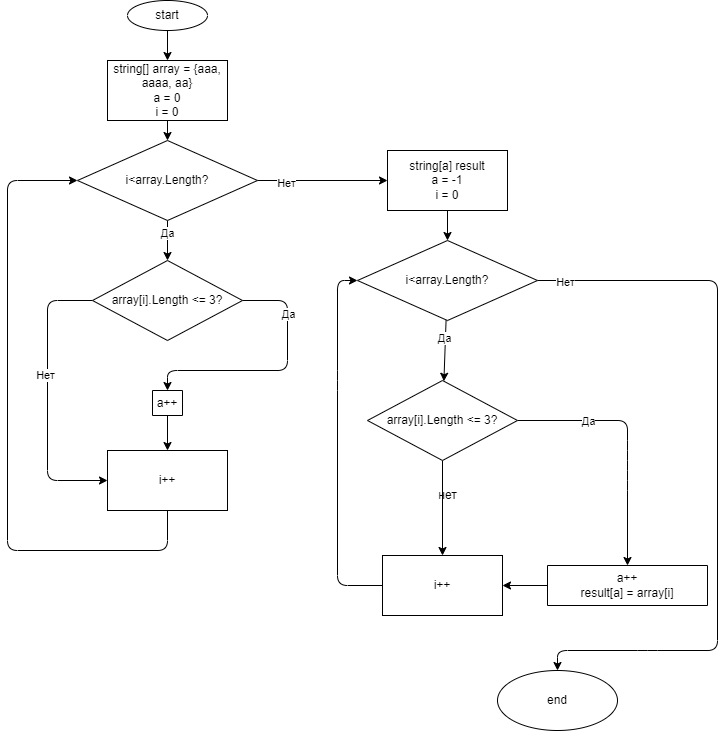

The diagram above was exported from draw.io. Its source (the exported page's mxGraphModel, read from the mxfile embedded in the PNG):
<mxGraphModel dx="1078" dy="417" grid="1" gridSize="10" guides="1" tooltips="1" connect="1" arrows="1" fold="1" page="1" pageScale="1" pageWidth="827" pageHeight="1169" math="0" shadow="0">
  <root>
    <mxCell id="0" />
    <mxCell id="1" parent="0" />
    <mxCell id="4" value="" style="edgeStyle=none;html=1;" parent="1" source="2" target="3" edge="1">
      <mxGeometry relative="1" as="geometry" />
    </mxCell>
    <mxCell id="2" value="start" style="ellipse;whiteSpace=wrap;html=1;" parent="1" vertex="1">
      <mxGeometry x="130" y="30" width="80" height="30" as="geometry" />
    </mxCell>
    <mxCell id="6" value="" style="edgeStyle=none;html=1;" parent="1" source="3" target="5" edge="1">
      <mxGeometry relative="1" as="geometry" />
    </mxCell>
    <mxCell id="3" value="string[] array = {aaa, aaaa, aa}&lt;br&gt;a = 0&lt;br&gt;i = 0" style="whiteSpace=wrap;html=1;" parent="1" vertex="1">
      <mxGeometry x="110" y="90" width="120" height="60" as="geometry" />
    </mxCell>
    <mxCell id="8" value="" style="edgeStyle=none;html=1;" parent="1" source="5" target="7" edge="1">
      <mxGeometry relative="1" as="geometry" />
    </mxCell>
    <mxCell id="9" value="Да" style="edgeLabel;html=1;align=center;verticalAlign=middle;resizable=0;points=[];" parent="8" vertex="1" connectable="0">
      <mxGeometry x="-0.4" y="-1" relative="1" as="geometry">
        <mxPoint as="offset" />
      </mxGeometry>
    </mxCell>
    <mxCell id="19" value="" style="edgeStyle=none;html=1;" parent="1" source="5" target="18" edge="1">
      <mxGeometry relative="1" as="geometry" />
    </mxCell>
    <mxCell id="20" value="Нет" style="edgeLabel;html=1;align=center;verticalAlign=middle;resizable=0;points=[];" parent="19" vertex="1" connectable="0">
      <mxGeometry x="-0.576" y="-2" relative="1" as="geometry">
        <mxPoint as="offset" />
      </mxGeometry>
    </mxCell>
    <mxCell id="5" value="i&amp;lt;array.Length?" style="rhombus;whiteSpace=wrap;html=1;" parent="1" vertex="1">
      <mxGeometry x="80" y="170" width="180" height="80" as="geometry" />
    </mxCell>
    <mxCell id="11" value="" style="edgeStyle=none;html=1;" parent="1" source="7" target="10" edge="1">
      <mxGeometry relative="1" as="geometry">
        <Array as="points">
          <mxPoint x="290" y="330" />
          <mxPoint x="290" y="400" />
          <mxPoint x="170" y="400" />
        </Array>
      </mxGeometry>
    </mxCell>
    <mxCell id="14" value="Да" style="edgeLabel;html=1;align=center;verticalAlign=middle;resizable=0;points=[];" parent="11" vertex="1" connectable="0">
      <mxGeometry x="-0.5451" relative="1" as="geometry">
        <mxPoint as="offset" />
      </mxGeometry>
    </mxCell>
    <mxCell id="13" value="" style="edgeStyle=none;html=1;" parent="1" source="7" target="12" edge="1">
      <mxGeometry relative="1" as="geometry">
        <Array as="points">
          <mxPoint x="50" y="330" />
          <mxPoint x="50" y="510" />
        </Array>
      </mxGeometry>
    </mxCell>
    <mxCell id="15" value="Нет" style="edgeLabel;html=1;align=center;verticalAlign=middle;resizable=0;points=[];" parent="13" vertex="1" connectable="0">
      <mxGeometry x="-0.1649" y="-3" relative="1" as="geometry">
        <mxPoint as="offset" />
      </mxGeometry>
    </mxCell>
    <mxCell id="7" value="&lt;span&gt;array[i].Length &amp;lt;= 3?&lt;/span&gt;" style="rhombus;whiteSpace=wrap;html=1;" parent="1" vertex="1">
      <mxGeometry x="95" y="290" width="150" height="80" as="geometry" />
    </mxCell>
    <mxCell id="16" value="" style="edgeStyle=none;html=1;" parent="1" source="10" target="12" edge="1">
      <mxGeometry relative="1" as="geometry" />
    </mxCell>
    <mxCell id="10" value="a++" style="whiteSpace=wrap;html=1;direction=south;" parent="1" vertex="1">
      <mxGeometry x="155" y="420" width="30" height="25" as="geometry" />
    </mxCell>
    <mxCell id="17" style="edgeStyle=none;html=1;entryX=0;entryY=0.5;entryDx=0;entryDy=0;" parent="1" source="12" target="5" edge="1">
      <mxGeometry relative="1" as="geometry">
        <Array as="points">
          <mxPoint x="170" y="580" />
          <mxPoint x="10" y="580" />
          <mxPoint x="10" y="210" />
        </Array>
      </mxGeometry>
    </mxCell>
    <mxCell id="12" value="i++" style="whiteSpace=wrap;html=1;" parent="1" vertex="1">
      <mxGeometry x="110" y="480" width="120" height="60" as="geometry" />
    </mxCell>
    <mxCell id="34" value="" style="edgeStyle=none;html=1;" parent="1" source="18" target="24" edge="1">
      <mxGeometry relative="1" as="geometry" />
    </mxCell>
    <mxCell id="18" value="string[a] result&lt;br&gt;a = -1&lt;br&gt;i = 0" style="whiteSpace=wrap;html=1;" parent="1" vertex="1">
      <mxGeometry x="390" y="180" width="120" height="60" as="geometry" />
    </mxCell>
    <mxCell id="21" value="" style="edgeStyle=none;html=1;" parent="1" source="24" target="29" edge="1">
      <mxGeometry relative="1" as="geometry" />
    </mxCell>
    <mxCell id="22" value="Да" style="edgeLabel;html=1;align=center;verticalAlign=middle;resizable=0;points=[];" parent="21" vertex="1" connectable="0">
      <mxGeometry x="-0.4" y="-1" relative="1" as="geometry">
        <mxPoint as="offset" />
      </mxGeometry>
    </mxCell>
    <mxCell id="37" value="" style="edgeStyle=none;html=1;" parent="1" source="24" target="36" edge="1">
      <mxGeometry relative="1" as="geometry">
        <Array as="points">
          <mxPoint x="720" y="310" />
          <mxPoint x="720" y="680" />
          <mxPoint x="650" y="680" />
          <mxPoint x="560" y="680" />
        </Array>
      </mxGeometry>
    </mxCell>
    <mxCell id="38" value="Нет" style="edgeLabel;html=1;align=center;verticalAlign=middle;resizable=0;points=[];" parent="37" vertex="1" connectable="0">
      <mxGeometry x="-0.926" y="-1" relative="1" as="geometry">
        <mxPoint as="offset" />
      </mxGeometry>
    </mxCell>
    <mxCell id="24" value="i&amp;lt;array.Length?" style="rhombus;whiteSpace=wrap;html=1;" parent="1" vertex="1">
      <mxGeometry x="360" y="270" width="180" height="80" as="geometry" />
    </mxCell>
    <mxCell id="25" value="" style="edgeStyle=none;html=1;" parent="1" source="29" target="31" edge="1">
      <mxGeometry relative="1" as="geometry">
        <Array as="points">
          <mxPoint x="630" y="450" />
          <mxPoint x="630" y="480" />
          <mxPoint x="630" y="510" />
        </Array>
      </mxGeometry>
    </mxCell>
    <mxCell id="26" value="Да" style="edgeLabel;html=1;align=center;verticalAlign=middle;resizable=0;points=[];" parent="25" vertex="1" connectable="0">
      <mxGeometry x="-0.5451" relative="1" as="geometry">
        <mxPoint x="12" as="offset" />
      </mxGeometry>
    </mxCell>
    <mxCell id="z8osKXSp7Y5qDJgVNsaE-40" value="" style="edgeStyle=orthogonalEdgeStyle;rounded=0;orthogonalLoop=1;jettySize=auto;html=1;" parent="1" source="29" target="33" edge="1">
      <mxGeometry relative="1" as="geometry" />
    </mxCell>
    <mxCell id="29" value="&lt;span&gt;array[i].Length &amp;lt;= 3?&lt;/span&gt;" style="rhombus;whiteSpace=wrap;html=1;" parent="1" vertex="1">
      <mxGeometry x="370" y="410" width="150" height="80" as="geometry" />
    </mxCell>
    <mxCell id="30" value="" style="edgeStyle=none;html=1;" parent="1" source="31" target="33" edge="1">
      <mxGeometry relative="1" as="geometry" />
    </mxCell>
    <mxCell id="31" value="a++&lt;br&gt;result[a] = array[i]" style="whiteSpace=wrap;html=1;direction=south;" parent="1" vertex="1">
      <mxGeometry x="550" y="595" width="160" height="40" as="geometry" />
    </mxCell>
    <mxCell id="32" style="edgeStyle=none;html=1;entryX=0;entryY=0.5;entryDx=0;entryDy=0;exitX=0;exitY=0.5;exitDx=0;exitDy=0;" parent="1" source="33" target="24" edge="1">
      <mxGeometry relative="1" as="geometry">
        <Array as="points">
          <mxPoint x="340" y="615" />
          <mxPoint x="340" y="410" />
          <mxPoint x="340" y="310" />
        </Array>
      </mxGeometry>
    </mxCell>
    <mxCell id="33" value="i++" style="whiteSpace=wrap;html=1;" parent="1" vertex="1">
      <mxGeometry x="385" y="585" width="120" height="60" as="geometry" />
    </mxCell>
    <mxCell id="36" value="end" style="ellipse;whiteSpace=wrap;html=1;" parent="1" vertex="1">
      <mxGeometry x="500" y="700" width="120" height="60" as="geometry" />
    </mxCell>
    <mxCell id="z8osKXSp7Y5qDJgVNsaE-41" value="нет" style="text;html=1;align=center;verticalAlign=middle;resizable=0;points=[];autosize=1;strokeColor=none;fillColor=none;" parent="1" vertex="1">
      <mxGeometry x="430" y="510" width="40" height="30" as="geometry" />
    </mxCell>
  </root>
</mxGraphModel>